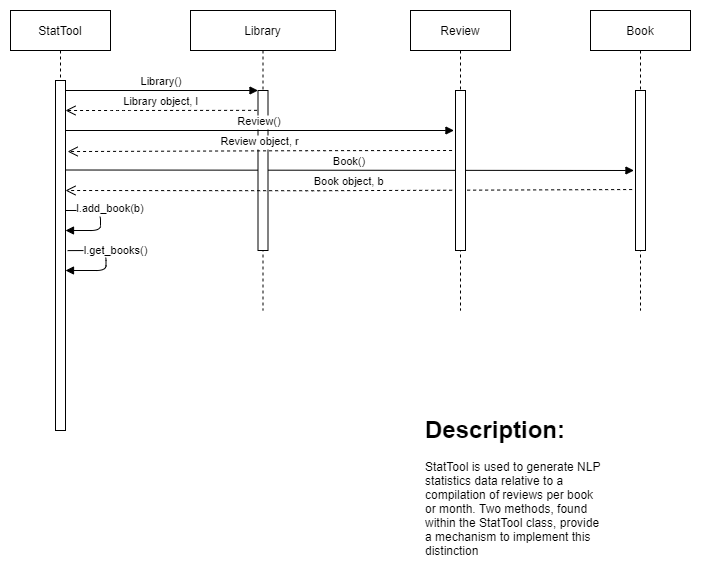

The diagram above was exported from draw.io. Its source (the exported page's mxGraphModel, read from the mxfile embedded in the PNG):
<mxGraphModel dx="1248" dy="677" grid="1" gridSize="10" guides="1" tooltips="1" connect="1" arrows="1" fold="1" page="1" pageScale="1" pageWidth="850" pageHeight="1100" math="0" shadow="0">
  <root>
    <mxCell id="0" />
    <mxCell id="1" parent="0" />
    <mxCell id="3nuBFxr9cyL0pnOWT2aG-1" value="StatTool" style="shape=umlLifeline;perimeter=lifelinePerimeter;container=1;collapsible=0;recursiveResize=0;rounded=0;shadow=0;strokeWidth=1;" parent="1" vertex="1">
      <mxGeometry x="120" y="80" width="100" height="420" as="geometry" />
    </mxCell>
    <mxCell id="3nuBFxr9cyL0pnOWT2aG-2" value="" style="points=[];perimeter=orthogonalPerimeter;rounded=0;shadow=0;strokeWidth=1;" parent="3nuBFxr9cyL0pnOWT2aG-1" vertex="1">
      <mxGeometry x="45" y="70" width="10" height="350" as="geometry" />
    </mxCell>
    <mxCell id="so2FXAj12RBvUjMdJGId-18" value="Book()" style="verticalAlign=bottom;endArrow=block;entryX=-0.154;entryY=0.5;shadow=0;strokeWidth=1;entryDx=0;entryDy=0;entryPerimeter=0;" parent="3nuBFxr9cyL0pnOWT2aG-1" target="so2FXAj12RBvUjMdJGId-4" edge="1">
      <mxGeometry relative="1" as="geometry">
        <mxPoint x="55" y="159.5000000000001" as="sourcePoint" />
        <mxPoint x="247.5" y="159.5000000000001" as="targetPoint" />
      </mxGeometry>
    </mxCell>
    <mxCell id="so2FXAj12RBvUjMdJGId-20" value="l.add_book(b)" style="verticalAlign=bottom;endArrow=block;shadow=0;strokeWidth=1;" parent="3nuBFxr9cyL0pnOWT2aG-1" edge="1">
      <mxGeometry x="-0.0576" y="10" relative="1" as="geometry">
        <mxPoint x="55" y="200.0000000000001" as="sourcePoint" />
        <mxPoint x="55" y="220" as="targetPoint" />
        <Array as="points">
          <mxPoint x="90" y="200" />
          <mxPoint x="90" y="220" />
        </Array>
        <mxPoint as="offset" />
      </mxGeometry>
    </mxCell>
    <mxCell id="so2FXAj12RBvUjMdJGId-21" value="l.get_books()" style="verticalAlign=bottom;endArrow=block;shadow=0;strokeWidth=1;exitX=1.21;exitY=0.486;exitDx=0;exitDy=0;exitPerimeter=0;" parent="3nuBFxr9cyL0pnOWT2aG-1" source="3nuBFxr9cyL0pnOWT2aG-2" edge="1">
      <mxGeometry x="-0.0576" y="10" relative="1" as="geometry">
        <mxPoint x="60.5" y="240.0000000000001" as="sourcePoint" />
        <mxPoint x="55" y="260" as="targetPoint" />
        <Array as="points">
          <mxPoint x="95.5" y="240" />
          <mxPoint x="95.5" y="260" />
        </Array>
        <mxPoint as="offset" />
      </mxGeometry>
    </mxCell>
    <mxCell id="3nuBFxr9cyL0pnOWT2aG-5" value="Library" style="shape=umlLifeline;perimeter=lifelinePerimeter;container=1;collapsible=0;recursiveResize=0;rounded=0;shadow=0;strokeWidth=1;" parent="1" vertex="1">
      <mxGeometry x="300" y="80" width="145" height="300" as="geometry" />
    </mxCell>
    <mxCell id="3nuBFxr9cyL0pnOWT2aG-6" value="" style="points=[];perimeter=orthogonalPerimeter;rounded=0;shadow=0;strokeWidth=1;" parent="3nuBFxr9cyL0pnOWT2aG-5" vertex="1">
      <mxGeometry x="67.5" y="80" width="10" height="160" as="geometry" />
    </mxCell>
    <mxCell id="so2FXAj12RBvUjMdJGId-19" value="Book object, b" style="verticalAlign=bottom;endArrow=open;dashed=1;endSize=8;shadow=0;strokeWidth=1;exitX=-0.336;exitY=0.619;exitDx=0;exitDy=0;exitPerimeter=0;entryX=1.119;entryY=0.368;entryDx=0;entryDy=0;entryPerimeter=0;" parent="3nuBFxr9cyL0pnOWT2aG-5" source="so2FXAj12RBvUjMdJGId-4" edge="1">
      <mxGeometry relative="1" as="geometry">
        <mxPoint x="-124.99999999999994" y="179.99999999999994" as="targetPoint" />
        <mxPoint x="260.3699999999999" y="180.07999999999998" as="sourcePoint" />
        <Array as="points">
          <mxPoint x="123.81" y="180.24" />
        </Array>
      </mxGeometry>
    </mxCell>
    <mxCell id="3nuBFxr9cyL0pnOWT2aG-7" value="Library object, l" style="verticalAlign=bottom;endArrow=open;dashed=1;endSize=8;shadow=0;strokeWidth=1;exitX=-0.094;exitY=0.124;exitDx=0;exitDy=0;exitPerimeter=0;" parent="1" source="3nuBFxr9cyL0pnOWT2aG-6" target="3nuBFxr9cyL0pnOWT2aG-2" edge="1">
      <mxGeometry relative="1" as="geometry">
        <mxPoint x="275" y="236" as="targetPoint" />
        <mxPoint x="370" y="180" as="sourcePoint" />
        <Array as="points">
          <mxPoint x="230" y="180" />
        </Array>
      </mxGeometry>
    </mxCell>
    <mxCell id="3nuBFxr9cyL0pnOWT2aG-8" value="Library()" style="verticalAlign=bottom;endArrow=block;entryX=0;entryY=0;shadow=0;strokeWidth=1;" parent="1" source="3nuBFxr9cyL0pnOWT2aG-2" target="3nuBFxr9cyL0pnOWT2aG-6" edge="1">
      <mxGeometry relative="1" as="geometry">
        <mxPoint x="275" y="160" as="sourcePoint" />
      </mxGeometry>
    </mxCell>
    <mxCell id="so2FXAj12RBvUjMdJGId-1" value="Review" style="shape=umlLifeline;perimeter=lifelinePerimeter;container=1;collapsible=0;recursiveResize=0;rounded=0;shadow=0;strokeWidth=1;" parent="1" vertex="1">
      <mxGeometry x="520" y="80" width="100" height="300" as="geometry" />
    </mxCell>
    <mxCell id="so2FXAj12RBvUjMdJGId-2" value="" style="points=[];perimeter=orthogonalPerimeter;rounded=0;shadow=0;strokeWidth=1;" parent="so2FXAj12RBvUjMdJGId-1" vertex="1">
      <mxGeometry x="45" y="80" width="10" height="160" as="geometry" />
    </mxCell>
    <mxCell id="so2FXAj12RBvUjMdJGId-3" value="Book" style="shape=umlLifeline;perimeter=lifelinePerimeter;container=1;collapsible=0;recursiveResize=0;rounded=0;shadow=0;strokeWidth=1;" parent="1" vertex="1">
      <mxGeometry x="700" y="80" width="100" height="300" as="geometry" />
    </mxCell>
    <mxCell id="so2FXAj12RBvUjMdJGId-4" value="" style="points=[];perimeter=orthogonalPerimeter;rounded=0;shadow=0;strokeWidth=1;" parent="so2FXAj12RBvUjMdJGId-3" vertex="1">
      <mxGeometry x="45" y="80" width="10" height="160" as="geometry" />
    </mxCell>
    <mxCell id="so2FXAj12RBvUjMdJGId-16" value="Review()" style="verticalAlign=bottom;endArrow=block;shadow=0;strokeWidth=1;entryX=-0.154;entryY=0.25;entryDx=0;entryDy=0;entryPerimeter=0;" parent="1" target="so2FXAj12RBvUjMdJGId-2" edge="1">
      <mxGeometry relative="1" as="geometry">
        <mxPoint x="175" y="200.0000000000001" as="sourcePoint" />
        <mxPoint x="560" y="200" as="targetPoint" />
      </mxGeometry>
    </mxCell>
    <mxCell id="so2FXAj12RBvUjMdJGId-17" value="Review object, r" style="verticalAlign=bottom;endArrow=open;dashed=1;endSize=8;shadow=0;strokeWidth=1;exitX=-0.094;exitY=0.124;exitDx=0;exitDy=0;exitPerimeter=0;entryX=1.21;entryY=0.203;entryDx=0;entryDy=0;entryPerimeter=0;" parent="1" target="3nuBFxr9cyL0pnOWT2aG-2" edge="1">
      <mxGeometry relative="1" as="geometry">
        <mxPoint x="370" y="220.16" as="targetPoint" />
        <mxPoint x="561.56" y="220.00000000000003" as="sourcePoint" />
        <Array as="points">
          <mxPoint x="425" y="220.16" />
        </Array>
      </mxGeometry>
    </mxCell>
    <mxCell id="so2FXAj12RBvUjMdJGId-26" value="&lt;h1&gt;Description:&lt;/h1&gt;&lt;p&gt;StatTool is used to generate NLP statistics data relative to a compilation of reviews per book or month. Two methods, found within the StatTool class, provide a mechanism to implement this distinction&lt;/p&gt;" style="text;html=1;strokeColor=none;fillColor=none;spacing=5;spacingTop=-20;whiteSpace=wrap;overflow=hidden;rounded=0;" parent="1" vertex="1">
      <mxGeometry x="530" y="480" width="190" height="160" as="geometry" />
    </mxCell>
  </root>
</mxGraphModel>